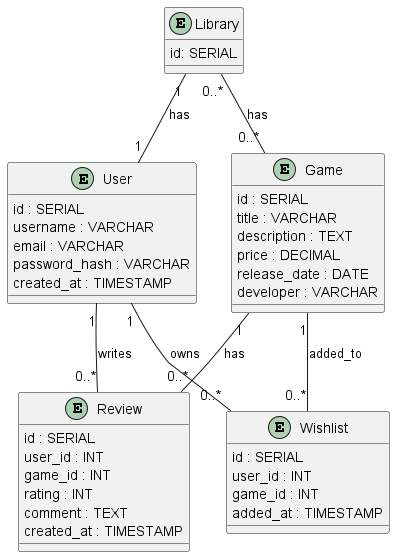

The diagram above was rendered by PlantUML. Its source (embedded in the PNG):
@startuml

entity User {
  id : SERIAL
  username : VARCHAR
  email : VARCHAR
  password_hash : VARCHAR
  created_at : TIMESTAMP
}

entity Library {
    id: SERIAL

}

entity Game {
  id : SERIAL
  title : VARCHAR
  description : TEXT
  price : DECIMAL
  release_date : DATE
  developer : VARCHAR
}

entity Review {
  id : SERIAL
  user_id : INT
  game_id : INT
  rating : INT
  comment : TEXT
  created_at : TIMESTAMP
}

entity Wishlist {
  id : SERIAL
  user_id : INT
  game_id : INT
  added_at : TIMESTAMP
}

' Relationships with 1..* notation
Library "1" -- "1" User : has
Library "0..*" -- "0..*" Game : has
User "1" -- "0..*" Review : writes
Game "1" -- "0..*" Review : has

User "1" -- "0..*" Wishlist : owns
Game "1" -- "0..*" Wishlist : added_to

@enduml